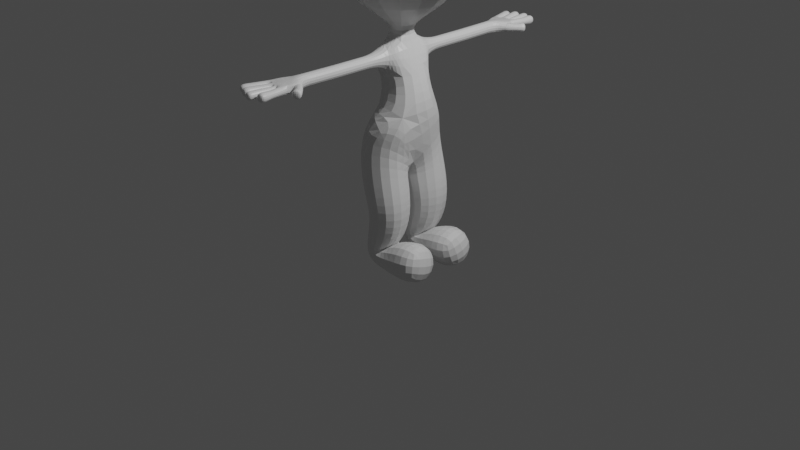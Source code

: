 # Source: pusher_char3.blend  (saved by Blender 2.91.10; exported with 4.5.12 LTS)
import bpy
from mathutils import Matrix  # noqa: F401  (used for matrix-valued properties, if any)

bpy.ops.wm.read_factory_settings(use_empty=True)
scene = bpy.context.scene
scene.name = 'Scene'

# ---- collections
col_collection = bpy.data.collections.new('Collection'); scene.collection.children.link(col_collection)

# ---- materials (node trees are filled in below, after node groups)
mat_material = bpy.data.materials.new('Material')
mat_material.alpha_threshold = 0.0
mat_material.use_transparent_shadow = False
mat_material.line_color = (0.0, 0.0, 0.0, 1.0)
mat_material_001 = bpy.data.materials.new('Material.001')
mat_material_001.use_transparent_shadow = False

# ---- material node trees
mat_material.use_nodes = True; mat_material.node_tree.nodes.clear()
_N = mat_material.node_tree.nodes; _L = mat_material.node_tree.links
n0 = _N.new('ShaderNodeOutputMaterial'); n0.name = 'Material Output'; n0.location = (300, 300)
n1 = _N.new('ShaderNodeBsdfPrincipled'); n1.name = 'Principled BSDF'; n1.location = (10, 300)
n1.distribution = 'GGX'
n1.subsurface_method = 'BURLEY'
n1.inputs[2].default_value = 0.4
n1.inputs[3].default_value = 1.45
n1.inputs[27].default_value = (0.0, 0.0, 0.0, 1.0)
n1.inputs[28].default_value = 1.0
_L.new(n1.outputs[0], n0.inputs[0])
n0.is_active_output = True
mat_material_001.use_nodes = True; mat_material_001.node_tree.nodes.clear()
_N = mat_material_001.node_tree.nodes; _L = mat_material_001.node_tree.links
n0 = _N.new('ShaderNodeBsdfPrincipled'); n0.name = 'Principled BSDF'; n0.location = (10, 300)
n0.distribution = 'GGX'
n0.subsurface_method = 'BURLEY'
n0.inputs[0].default_value = (0.0, 0.0, 0.0, 1.0)
n0.inputs[3].default_value = 1.45
n0.inputs[27].default_value = (0.0, 0.0, 0.0, 1.0)
n0.inputs[28].default_value = 1.0
n1 = _N.new('ShaderNodeOutputMaterial'); n1.name = 'Material Output'; n1.location = (300, 300)
_L.new(n0.outputs[0], n1.inputs[0])
n1.is_active_output = True

# ---- world
world_world = bpy.data.worlds.new('World'); scene.world = world_world
world_world.use_nodes = True; world_world.node_tree.nodes.clear()
_N = world_world.node_tree.nodes; _L = world_world.node_tree.links
n0 = _N.new('ShaderNodeOutputWorld'); n0.name = 'World Output'; n0.location = (300, 300)
n1 = _N.new('ShaderNodeBackground'); n1.name = 'Background'; n1.location = (10, 300)
n1.inputs[0].default_value = (0.05088, 0.05088, 0.05088, 1.0)
_L.new(n1.outputs[0], n0.inputs[0])
n0.is_active_output = True
world_world.color = (0.05088, 0.05088, 0.05088)
world_world.use_sun_shadow = False
world_world.sun_shadow_jitter_overblur = 0.0

# ---- cameras
cam_camera = bpy.data.cameras.new('Camera')
cam_camera.clip_end = 100.0
cam_camera.ortho_scale = 7.314

# ---- lights
light_light = bpy.data.lights.new('Light', 'POINT')
light_light.transmission_factor = 0.0
light_light.energy = 1000.0
light_light.shadow_soft_size = 0.1
light_light.shadow_maximum_resolution = 0.006
light_light.use_absolute_resolution = True

# ---- meshes
me_cube = bpy.data.meshes.new('Cube')
me_cube.from_pydata([(-0.02717, 0.8059, 1.691), (0.1011, 0.8074, 1.691), (0.1011, 0.8074, 1.82), (-0.02717, 0.8059, 1.82), (-0.02759, 0.3982, 1.691), (0.1007, 0.3982, 1.691), (0.1007, 0.3982, 1.82), (-0.02759, 0.3982, 1.82), (-0.163, 0.1345, -0.4199), (0.09363, 0.04458, -0.2081), (0.163, 0.3773, -0.1508), (-0.09363, 0.4673, -0.3627), (-0.1055, 0.1027, 0.2112), (0.3145, -0.01088, 0.1998), (0.428, 0.4092, 0.1967), (0.008015, 0.5227, 0.2081), (-0.2856, 0.0, 0.5835), (0.2456, 0.0, 0.6235), (0.2856, 0.3909, 1.017), (-0.2456, 0.4909, 0.9775), (-0.1232, 1.412, 1.718), (-0.1232, 1.412, 1.793), (-0.05478, 1.461, 1.718), (-0.05478, 1.461, 1.793), (0.01864, 1.491, 1.725), (0.01863, 1.491, 1.788), (0.06724, 1.491, 1.721), (0.148, 1.456, 1.711), (0.148, 1.456, 1.8), (0.06722, 1.491, 1.792), (0.1486, 1.382, 1.71), (0.1764, 1.297, 1.71), (0.1764, 1.297, 1.8), (0.1486, 1.382, 1.8), (-0.03769, 1.236, 1.691), (0.09056, 1.241, 1.691), (0.09056, 1.241, 1.82), (-0.03769, 1.236, 1.82), (-0.1621, 1.555, 1.715), (-0.08383, 1.575, 1.715), (-0.08383, 1.575, 1.796), (-0.1621, 1.555, 1.796), (-0.2095, 1.713, 1.711), (-0.1233, 1.736, 1.711), (-0.1233, 1.736, 1.8), (-0.2095, 1.713, 1.8), (-0.08895, 1.605, 1.713), (-0.006423, 1.623, 1.713), (-0.006423, 1.623, 1.798), (-0.08895, 1.605, 1.798), (-0.1239, 1.756, 1.706), (-0.02557, 1.774, 1.706), (-0.02557, 1.774, 1.805), (-0.1239, 1.756, 1.805), (-0.002202, 1.625, 1.717), (0.07479, 1.63, 1.717), (0.07475, 1.631, 1.794), (-0.002245, 1.626, 1.794), (-0.02123, 1.789, 1.71), (0.06526, 1.796, 1.71), (0.06521, 1.798, 1.796), (-0.02128, 1.79, 1.796), (0.08988, 1.612, 1.718), (0.1652, 1.603, 1.718), (0.1652, 1.603, 1.793), (0.08988, 1.612, 1.793), (0.08531, 1.758, 1.702), (0.192, 1.749, 1.702), (0.192, 1.749, 1.809), (0.08531, 1.758, 1.809), (0.208, 1.424, 1.718), (0.2618, 1.371, 1.718), (0.2618, 1.371, 1.793), (0.208, 1.424, 1.793), (0.2497, 1.505, 1.702), (0.3345, 1.441, 1.702), (0.3345, 1.441, 1.809), (0.2497, 1.505, 1.809), (0.7202, 0.08325, -0.4958), (0.6598, -0.04466, -0.02641), (0.6435, 0.4286, 0.1005), (0.7039, 0.5565, -0.369), (0.1011, -0.8074, 1.691), (-0.02717, -0.8059, 1.691), (-0.02717, -0.8059, 1.82), (0.1011, -0.8074, 1.82), (0.1007, -0.3982, 1.691), (-0.02759, -0.3982, 1.691), (-0.02759, -0.3982, 1.82), (0.1007, -0.3982, 1.82), (0.09363, -0.04458, -0.2081), (-0.163, -0.1345, -0.4199), (-0.09363, -0.4673, -0.3627), (0.163, -0.3773, -0.1508), (0.3145, 0.01088, 0.1998), (-0.1055, -0.1027, 0.2112), (0.008015, -0.5227, 0.2081), (0.428, -0.4092, 0.1967), (-0.2456, -0.4909, 0.9775), (0.2856, -0.3909, 1.017), (0.4108, 0.2792, 1.282), (0.4108, -0.2792, 1.282), (-0.1472, -0.2792, 1.299), (-0.1472, 0.2792, 1.299), (0.1231, -0.08649, 2.06), (-0.04992, -0.08649, 2.06), (-0.04992, 0.08649, 2.06), (0.1231, 0.08649, 2.06), (0.8375, -0.8009, 2.442), (-0.7643, -0.8009, 2.442), (-0.7643, 0.8009, 2.442), (0.8375, 0.8009, 2.442), (0.9574, -0.9209, 3.628), (-0.8843, -0.9209, 3.628), (-0.8843, 0.9209, 3.628), (0.9574, 0.9209, 3.628), (-0.1232, -1.412, 1.718), (-0.1232, -1.412, 1.793), (-0.05478, -1.461, 1.718), (-0.05478, -1.461, 1.793), (0.01864, -1.491, 1.725), (0.01863, -1.491, 1.788), (0.148, -1.456, 1.711), (0.06724, -1.491, 1.721), (0.06722, -1.491, 1.792), (0.148, -1.456, 1.8), (0.1764, -1.297, 1.71), (0.1486, -1.382, 1.71), (0.1486, -1.382, 1.8), (0.1764, -1.297, 1.8), (0.09056, -1.241, 1.691), (-0.03769, -1.236, 1.691), (-0.03769, -1.236, 1.82), (0.09056, -1.241, 1.82), (-0.08383, -1.575, 1.715), (-0.1621, -1.555, 1.715), (-0.1621, -1.555, 1.796), (-0.08383, -1.575, 1.796), (-0.1233, -1.736, 1.711), (-0.2095, -1.713, 1.711), (-0.2095, -1.713, 1.8), (-0.1233, -1.736, 1.8), (-0.006423, -1.623, 1.713), (-0.08895, -1.605, 1.713), (-0.08895, -1.605, 1.798), (-0.006423, -1.623, 1.798), (-0.02557, -1.774, 1.706), (-0.1239, -1.756, 1.706), (-0.1239, -1.756, 1.805), (-0.02557, -1.774, 1.805), (0.07479, -1.63, 1.717), (-0.002202, -1.625, 1.717), (-0.002245, -1.626, 1.794), (0.07475, -1.631, 1.794), (0.06526, -1.796, 1.71), (-0.02123, -1.789, 1.71), (-0.02128, -1.79, 1.796), (0.06521, -1.798, 1.796), (0.1652, -1.603, 1.718), (0.08988, -1.612, 1.718), (0.08988, -1.612, 1.793), (0.1652, -1.603, 1.793), (0.192, -1.749, 1.702), (0.08531, -1.758, 1.702), (0.08531, -1.758, 1.809), (0.192, -1.749, 1.809), (0.2618, -1.371, 1.718), (0.208, -1.424, 1.718), (0.208, -1.424, 1.793), (0.2618, -1.371, 1.793), (0.3345, -1.441, 1.702), (0.2497, -1.505, 1.702), (0.2497, -1.505, 1.809), (0.3345, -1.441, 1.809), (0.6598, 0.04466, -0.02641), (0.7202, -0.08325, -0.4958), (0.7039, -0.5565, -0.369), (0.6435, -0.4286, 0.1005), (0.1567, -0.1202, 1.936), (-0.0836, -0.1202, 1.936), (-0.0836, 0.1202, 1.936), (0.1567, 0.1202, 1.936), (-0.02749, 0.5004, 1.691), (0.1008, 0.5003, 1.691), (0.1008, 0.5003, 1.82), (-0.02749, 0.5004, 1.82), (-0.02738, 0.6025, 1.691), (0.1009, 0.6024, 1.691), (0.1009, 0.6024, 1.82), (-0.02738, 0.6025, 1.82), (-0.02728, 0.7046, 1.691), (0.101, 0.7045, 1.691), (0.101, 0.7045, 1.82), (-0.02728, 0.7046, 1.82), (-0.06746, 0.2469, 1.651), (0.1406, 0.2469, 1.651), (0.1406, 0.2469, 1.859), (-0.06746, 0.2469, 1.859), (-0.1512, 0.12, 0.01209), (0.2027, 0.01926, -0.1045), (0.2984, 0.3919, -0.1361), (-0.05552, 0.4926, -0.01943), (-0.1994, 0.08539, 0.4004), (0.2518, -0.04094, 0.5224), (0.3738, 0.4265, 0.5554), (-0.07745, 0.5528, 0.4334), (0.2889, 0.216, 1.6), (0.2889, -0.216, 1.6), (-0.1344, -0.216, 1.514), (-0.1344, 0.216, 1.514), (-0.02979, 0.9131, 1.691), (0.09849, 0.9162, 1.691), (0.09849, 0.9162, 1.82), (-0.02979, 0.9131, 1.82), (-0.03243, 1.021, 1.691), (0.09586, 1.024, 1.691), (0.09586, 1.024, 1.82), (-0.03243, 1.021, 1.82), (-0.03507, 1.129, 1.691), (0.09322, 1.132, 1.691), (0.09322, 1.132, 1.82), (-0.03507, 1.129, 1.82), (-0.1449, 1.488, 1.716), (-0.06885, 1.506, 1.716), (-0.06885, 1.506, 1.795), (-0.1449, 1.488, 1.795), (-0.1849, 1.631, 1.713), (-0.1029, 1.653, 1.713), (-0.1029, 1.653, 1.798), (-0.1849, 1.631, 1.798), (-0.06831, 1.533, 1.716), (0.008058, 1.552, 1.716), (0.008058, 1.552, 1.795), (-0.06831, 1.533, 1.795), (-0.1055, 1.677, 1.71), (-0.01527, 1.693, 1.71), (-0.01527, 1.693, 1.801), (-0.1055, 1.677, 1.801), (0.01123, 1.527, 1.727), (0.07077, 1.53, 1.727), (0.07073, 1.531, 1.787), (0.01119, 1.528, 1.787), (0.00488, 1.574, 1.722), (0.07268, 1.577, 1.722), (0.07265, 1.578, 1.79), (0.004843, 1.575, 1.79), (-0.008085, 1.675, 1.715), (0.07179, 1.682, 1.715), (0.07174, 1.683, 1.795), (-0.008131, 1.677, 1.795), (-0.01455, 1.731, 1.712), (0.06858, 1.738, 1.712), (0.06853, 1.74, 1.796), (-0.0146, 1.732, 1.796), (0.07707, 1.55, 1.714), (0.1582, 1.537, 1.714), (0.1582, 1.537, 1.796), (0.07707, 1.55, 1.796), (0.08782, 1.674, 1.711), (0.1769, 1.668, 1.711), (0.1769, 1.668, 1.8), (0.08782, 1.674, 1.8), (0.1751, 1.402, 1.714), (0.2265, 1.338, 1.714), (0.2265, 1.338, 1.797), (0.1751, 1.402, 1.797), (0.2243, 1.457, 1.711), (0.2949, 1.403, 1.711), (0.2949, 1.403, 1.8), (0.2243, 1.457, 1.8), (0.336, 0.1117, -0.4954), (0.2856, 0.004797, -0.1032), (0.2719, 0.4002, 0.002812), (0.3224, 0.5071, -0.3894), (0.1008, -0.5003, 1.691), (-0.02749, -0.5004, 1.691), (-0.02749, -0.5004, 1.82), (0.1008, -0.5003, 1.82), (0.1009, -0.6024, 1.691), (-0.02738, -0.6025, 1.691), (-0.02738, -0.6025, 1.82), (0.1009, -0.6024, 1.82), (0.101, -0.7045, 1.691), (-0.02728, -0.7046, 1.691), (-0.02728, -0.7046, 1.82), (0.101, -0.7045, 1.82), (0.1406, -0.2469, 1.651), (-0.06746, -0.2469, 1.651), (-0.06746, -0.2469, 1.859), (0.1406, -0.2469, 1.859), (0.2027, -0.01926, -0.1045), (-0.1512, -0.12, 0.01209), (-0.05552, -0.4926, -0.01943), (0.2984, -0.3919, -0.1361), (0.2518, 0.04094, 0.5224), (-0.1994, -0.08539, 0.4004), (-0.07745, -0.5528, 0.4334), (0.3738, -0.4265, 0.5554), (0.09849, -0.9162, 1.691), (-0.02979, -0.9131, 1.691), (-0.02979, -0.9131, 1.82), (0.09849, -0.9162, 1.82), (0.09586, -1.024, 1.691), (-0.03243, -1.021, 1.691), (-0.03243, -1.021, 1.82), (0.09586, -1.024, 1.82), (0.09322, -1.132, 1.691), (-0.03507, -1.129, 1.691), (-0.03507, -1.129, 1.82), (0.09322, -1.132, 1.82), (-0.06885, -1.506, 1.716), (-0.1449, -1.488, 1.716), (-0.1449, -1.488, 1.795), (-0.06885, -1.506, 1.795), (-0.1029, -1.653, 1.713), (-0.1849, -1.631, 1.713), (-0.1849, -1.631, 1.798), (-0.1029, -1.653, 1.798), (0.008058, -1.552, 1.716), (-0.06831, -1.533, 1.716), (-0.06831, -1.533, 1.795), (0.008058, -1.552, 1.795), (-0.01527, -1.693, 1.71), (-0.1055, -1.677, 1.71), (-0.1055, -1.677, 1.801), (-0.01527, -1.693, 1.801), (0.07077, -1.53, 1.727), (0.01123, -1.527, 1.727), (0.01119, -1.528, 1.787), (0.07073, -1.531, 1.787), (0.07268, -1.577, 1.722), (0.00488, -1.574, 1.722), (0.004843, -1.575, 1.79), (0.07265, -1.578, 1.79), (0.07179, -1.682, 1.715), (-0.008085, -1.675, 1.715), (-0.008131, -1.677, 1.795), (0.07174, -1.683, 1.795), (0.06858, -1.738, 1.712), (-0.01455, -1.731, 1.712), (-0.0146, -1.732, 1.796), (0.06853, -1.74, 1.796), (0.1582, -1.537, 1.714), (0.07707, -1.55, 1.714), (0.07707, -1.55, 1.796), (0.1582, -1.537, 1.796), (0.1769, -1.668, 1.711), (0.08782, -1.674, 1.711), (0.08782, -1.674, 1.8), (0.1769, -1.668, 1.8), (0.2265, -1.338, 1.714), (0.1751, -1.402, 1.714), (0.1751, -1.402, 1.797), (0.2265, -1.338, 1.797), (0.2949, -1.403, 1.711), (0.2243, -1.457, 1.711), (0.2243, -1.457, 1.8), (0.2949, -1.403, 1.8), (0.2856, -0.004797, -0.1032), (0.336, -0.1117, -0.4954), (0.3224, -0.5071, -0.3894), (0.2719, -0.4002, 0.002812), (0.1764, 1.297, 1.71), (0.1764, 1.297, 1.8), (0.1486, 1.382, 1.8), (0.1764, -1.297, 1.8), (0.1486, -1.382, 1.8), (0.1764, -1.297, 1.71)], [], [(104, 105, 179, 178), (111, 108, 104, 107), (110, 111, 107, 106), (18, 19, 100), (23, 29, 25), (23, 28, 29), (109, 110, 106, 105), (108, 109, 105, 104), (27, 22, 26), (22, 24, 26), (115, 112, 108, 111), (19, 102, 103), (27, 34, 22), (34, 20, 22), (21, 37, 23), (37, 28, 23), (36, 32, 28), (114, 115, 111, 110), (113, 114, 110, 109), (37, 36, 28), (31, 35, 27), (35, 34, 27), (112, 113, 109, 108), (177, 176, 175, 174), (173, 172, 171, 170), (100, 19, 103), (165, 164, 163, 162), (157, 156, 155, 154), (149, 148, 147, 146), (98, 101, 102), (101, 99, 17), (286, 287, 208), (207, 286, 208), (98, 99, 101), (118, 116, 131), (197, 194, 209, 180), (141, 140, 139, 138), (115, 114, 113, 112), (81, 80, 79, 78), (77, 76, 75, 74), (288, 179, 208, 287), (125, 133, 132), (289, 178, 179), (289, 179, 288), (119, 125, 132), (117, 119, 132), (69, 68, 67, 66), (61, 60, 59, 58), (194, 195, 209), (195, 206, 209), (122, 127, 366, 125), (125, 366, 365, 129), (181, 196, 197), (181, 197, 180), (129, 365, 367, 126), (32, 363, 364, 28), (130, 122, 131), (122, 118, 131), (196, 181, 206, 195), (289, 286, 207, 178), (121, 124, 119), (124, 125, 119), (34, 37, 21, 20), (28, 364, 30, 27), (27, 30, 362, 31), (129, 133, 125), (131, 116, 117, 132), (31, 362, 363, 32), (45, 44, 43, 42), (122, 123, 118), (123, 120, 118), (206, 181, 178, 207), (126, 122, 130), (179, 180, 209, 208), (101, 17, 18, 100), (16, 98, 102, 19), (53, 52, 51, 50), (126, 367, 127, 122), (35, 31, 32, 36), (129, 126, 130, 133), (105, 106, 180, 179), (106, 107, 181, 180), (107, 104, 178, 181), (182, 183, 5, 4), (183, 184, 6, 5), (184, 185, 7, 6), (185, 182, 4, 7), (186, 187, 183, 182), (187, 188, 184, 183), (188, 189, 185, 184), (189, 186, 182, 185), (190, 191, 187, 186), (191, 192, 188, 187), (192, 193, 189, 188), (193, 190, 186, 189), (0, 1, 191, 190), (1, 2, 192, 191), (2, 3, 193, 192), (3, 0, 190, 193), (4, 5, 195, 194), (5, 6, 196, 195), (6, 7, 197, 196), (7, 4, 194, 197), (8, 9, 199, 198), (9, 10, 200, 199), (10, 11, 201, 200), (11, 8, 198, 201), (198, 199, 13, 12), (199, 200, 14, 13), (200, 201, 15, 14), (201, 198, 12, 15), (12, 13, 203, 202), (13, 14, 204, 203), (14, 15, 205, 204), (15, 12, 202, 205), (202, 203, 17, 16), (203, 204, 18, 17), (204, 205, 19, 18), (205, 202, 16, 19), (206, 207, 101, 100), (207, 208, 102, 101), (208, 209, 103, 102), (209, 206, 100, 103), (210, 211, 1, 0), (211, 212, 2, 1), (212, 213, 3, 2), (213, 210, 0, 3), (214, 215, 211, 210), (215, 216, 212, 211), (216, 217, 213, 212), (217, 214, 210, 213), (218, 219, 215, 214), (219, 220, 216, 215), (220, 221, 217, 216), (221, 218, 214, 217), (34, 35, 219, 218), (35, 36, 220, 219), (36, 37, 221, 220), (37, 34, 218, 221), (222, 223, 22, 20), (223, 224, 23, 22), (224, 225, 21, 23), (225, 222, 20, 21), (38, 39, 223, 222), (39, 40, 224, 223), (40, 41, 225, 224), (41, 38, 222, 225), (226, 227, 39, 38), (227, 228, 40, 39), (228, 229, 41, 40), (229, 226, 38, 41), (42, 43, 227, 226), (43, 44, 228, 227), (44, 45, 229, 228), (45, 42, 226, 229), (230, 231, 24, 22), (231, 232, 25, 24), (232, 233, 23, 25), (233, 230, 22, 23), (46, 47, 231, 230), (47, 48, 232, 231), (48, 49, 233, 232), (49, 46, 230, 233), (234, 235, 47, 46), (235, 236, 48, 47), (236, 237, 49, 48), (237, 234, 46, 49), (50, 51, 235, 234), (51, 52, 236, 235), (52, 53, 237, 236), (53, 50, 234, 237), (238, 239, 26, 24), (239, 240, 29, 26), (240, 241, 25, 29), (241, 238, 24, 25), (242, 243, 239, 238), (243, 244, 240, 239), (244, 245, 241, 240), (245, 242, 238, 241), (54, 55, 243, 242), (55, 56, 244, 243), (56, 57, 245, 244), (57, 54, 242, 245), (246, 247, 55, 54), (247, 248, 56, 55), (248, 249, 57, 56), (249, 246, 54, 57), (250, 251, 247, 246), (251, 252, 248, 247), (252, 253, 249, 248), (253, 250, 246, 249), (58, 59, 251, 250), (59, 60, 252, 251), (60, 61, 253, 252), (61, 58, 250, 253), (254, 255, 27, 26), (255, 256, 28, 27), (256, 257, 29, 28), (257, 254, 26, 29), (62, 63, 255, 254), (63, 64, 256, 255), (64, 65, 257, 256), (65, 62, 254, 257), (258, 259, 63, 62), (259, 260, 64, 63), (260, 261, 65, 64), (261, 258, 62, 65), (66, 67, 259, 258), (67, 68, 260, 259), (68, 69, 261, 260), (69, 66, 258, 261), (262, 263, 362, 30), (263, 264, 363, 362), (264, 265, 364, 363), (265, 262, 30, 364), (70, 71, 263, 262), (71, 72, 264, 263), (72, 73, 265, 264), (73, 70, 262, 265), (266, 267, 71, 70), (267, 268, 72, 71), (268, 269, 73, 72), (269, 266, 70, 73), (74, 75, 267, 266), (75, 76, 268, 267), (76, 77, 269, 268), (77, 74, 266, 269), (78, 79, 271, 270), (79, 80, 272, 271), (80, 81, 273, 272), (81, 78, 270, 273), (270, 271, 9, 8), (271, 272, 10, 9), (272, 273, 11, 10), (273, 270, 8, 11), (274, 275, 87, 86), (275, 276, 88, 87), (276, 277, 89, 88), (277, 274, 86, 89), (278, 279, 275, 274), (279, 280, 276, 275), (280, 281, 277, 276), (281, 278, 274, 277), (282, 283, 279, 278), (283, 284, 280, 279), (284, 285, 281, 280), (285, 282, 278, 281), (82, 83, 283, 282), (83, 84, 284, 283), (84, 85, 285, 284), (85, 82, 282, 285), (86, 87, 287, 286), (87, 88, 288, 287), (88, 89, 289, 288), (89, 86, 286, 289), (90, 91, 291, 290), (91, 92, 292, 291), (92, 93, 293, 292), (93, 90, 290, 293), (290, 291, 95, 94), (291, 292, 96, 95), (292, 293, 97, 96), (293, 290, 94, 97), (94, 95, 295, 294), (95, 96, 296, 295), (96, 97, 297, 296), (97, 94, 294, 297), (294, 295, 16, 17), (295, 296, 98, 16), (296, 297, 99, 98), (297, 294, 17, 99), (298, 299, 83, 82), (299, 300, 84, 83), (300, 301, 85, 84), (301, 298, 82, 85), (302, 303, 299, 298), (303, 304, 300, 299), (304, 305, 301, 300), (305, 302, 298, 301), (306, 307, 303, 302), (307, 308, 304, 303), (308, 309, 305, 304), (309, 306, 302, 305), (130, 131, 307, 306), (131, 132, 308, 307), (132, 133, 309, 308), (133, 130, 306, 309), (310, 311, 116, 118), (311, 312, 117, 116), (312, 313, 119, 117), (313, 310, 118, 119), (134, 135, 311, 310), (135, 136, 312, 311), (136, 137, 313, 312), (137, 134, 310, 313), (314, 315, 135, 134), (315, 316, 136, 135), (316, 317, 137, 136), (317, 314, 134, 137), (138, 139, 315, 314), (139, 140, 316, 315), (140, 141, 317, 316), (141, 138, 314, 317), (318, 319, 118, 120), (319, 320, 119, 118), (320, 321, 121, 119), (321, 318, 120, 121), (142, 143, 319, 318), (143, 144, 320, 319), (144, 145, 321, 320), (145, 142, 318, 321), (322, 323, 143, 142), (323, 324, 144, 143), (324, 325, 145, 144), (325, 322, 142, 145), (146, 147, 323, 322), (147, 148, 324, 323), (148, 149, 325, 324), (149, 146, 322, 325), (326, 327, 120, 123), (327, 328, 121, 120), (328, 329, 124, 121), (329, 326, 123, 124), (330, 331, 327, 326), (331, 332, 328, 327), (332, 333, 329, 328), (333, 330, 326, 329), (150, 151, 331, 330), (151, 152, 332, 331), (152, 153, 333, 332), (153, 150, 330, 333), (334, 335, 151, 150), (335, 336, 152, 151), (336, 337, 153, 152), (337, 334, 150, 153), (338, 339, 335, 334), (339, 340, 336, 335), (340, 341, 337, 336), (341, 338, 334, 337), (154, 155, 339, 338), (155, 156, 340, 339), (156, 157, 341, 340), (157, 154, 338, 341), (342, 343, 123, 122), (343, 344, 124, 123), (344, 345, 125, 124), (345, 342, 122, 125), (158, 159, 343, 342), (159, 160, 344, 343), (160, 161, 345, 344), (161, 158, 342, 345), (346, 347, 159, 158), (347, 348, 160, 159), (348, 349, 161, 160), (349, 346, 158, 161), (162, 163, 347, 346), (163, 164, 348, 347), (164, 165, 349, 348), (165, 162, 346, 349), (350, 351, 127, 367), (351, 352, 366, 127), (352, 353, 365, 366), (353, 350, 367, 365), (166, 167, 351, 350), (167, 168, 352, 351), (168, 169, 353, 352), (169, 166, 350, 353), (354, 355, 167, 166), (355, 356, 168, 167), (356, 357, 169, 168), (357, 354, 166, 169), (170, 171, 355, 354), (171, 172, 356, 355), (172, 173, 357, 356), (173, 170, 354, 357), (174, 175, 359, 358), (175, 176, 360, 359), (176, 177, 361, 360), (177, 174, 358, 361), (358, 359, 91, 90), (359, 360, 92, 91), (360, 361, 93, 92), (361, 358, 90, 93)])
me_cube.materials.append(mat_material)
me_cube.use_remesh_preserve_volume = False
me_cube.use_remesh_preserve_attributes = False
me_cube.use_mirror_vertex_groups = False
me_cube.update()
me_plane_001 = bpy.data.meshes.new('Plane.001')
me_plane_001.from_pydata([(-2.958, 0.1175, 0.6876), (-2.742, 0.1175, 0.6876), (-2.958, 0.3336, 0.6876), (-2.742, 0.3336, 0.6876)], [], [(0, 1, 3, 2)])
_uv = me_plane_001.uv_layers.new(name='UVMap')
_uv.uv.foreach_set('vector', [0.0, 0.0, 1.0, 0.0, 1.0, 1.0, 0.0, 1.0])
me_plane_001.materials.append(mat_material_001)
me_plane_001.use_remesh_fix_poles = True
me_plane_001.use_remesh_preserve_attributes = False
me_plane_001.use_mirror_vertex_groups = False
me_plane_001.update()

# ---- objects
ob_cube = bpy.data.objects.new('Cube', me_cube)
ob_light = bpy.data.objects.new('Light', light_light)
ob_camera = bpy.data.objects.new('Camera', cam_camera)
ob_plane = bpy.data.objects.new('Plane', me_plane_001)

# ---- transforms, parenting, visibility, modifiers, constraints
ob_cube.location = (0.0, 0.0, 0.0)
ob_cube.lock_rotations_4d = False
ob_cube.empty_display_type = 'ARROWS'
ob_cube.lineart.crease_threshold = 0.0
_m = ob_cube.modifiers.new('Subdivision', 'SUBSURF')
_m.uv_smooth = 'PRESERVE_CORNERS'
_m.levels = 2
ob_light.location = (4.076, 1.005, 5.904)
ob_light.rotation_euler = (0.6503, 0.05522, 1.866)
ob_light.lock_rotations_4d = False
ob_light.empty_display_type = 'ARROWS'
ob_light.color = (0.0, 0.0, 0.0, 0.0)
ob_light.lineart.crease_threshold = 0.0
ob_camera.location = (7.359, -6.926, 4.958)
ob_camera.rotation_euler = (1.109, 0.0, 0.8149)
ob_camera.lock_rotations_4d = False
ob_camera.empty_display_type = 'ARROWS'
ob_camera.color = (0.0, 0.0, 0.0, 0.0)
ob_camera.display_type = 'WIRE'
ob_camera.lineart.crease_threshold = 0.0
ob_plane.location = (0.05598, 0.0, 0.0)
ob_plane.rotation_euler = (-0.0, 1.571, 0.0)
ob_plane.lineart.crease_threshold = 0.0
_m = ob_plane.modifiers.new('Mirror', 'MIRROR')
_m.use_axis = (False, True, False)
_m = ob_plane.modifiers.new('Subdivision', 'SUBSURF')
_m.uv_smooth = 'PRESERVE_CORNERS'

# ---- collection membership
col_collection.objects.link(ob_cube)
col_collection.objects.link(ob_light)
col_collection.objects.link(ob_camera)
col_collection.objects.link(ob_plane)

# ---- scene / render settings (as saved in the file)
scene.camera = ob_camera
scene.frame_start = 1; scene.frame_end = 250; scene.frame_set(1)
scene.render.engine = 'BLENDER_EEVEE_NEXT'
scene.cycles.use_denoising = False
scene.cycles.samples = 128
scene.cycles.sampling_pattern = 'TABULATED_SOBOL'
scene.cycles.use_adaptive_sampling = False
scene.cycles.use_light_tree = False
scene.view_settings.view_transform = 'Filmic'
bpy.context.view_layer.update()
